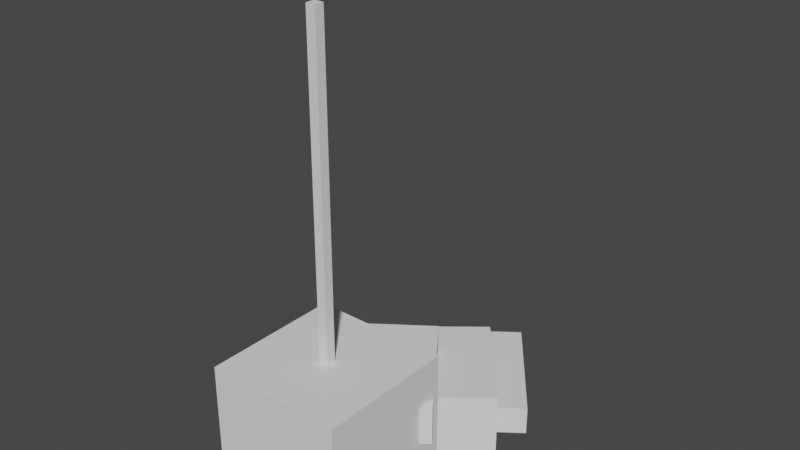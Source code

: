 # Source: dancepole.blend  (saved by Blender 2.91.10; exported with 4.5.12 LTS)
import bpy
from mathutils import Matrix  # noqa: F401  (used for matrix-valued properties, if any)

bpy.ops.wm.read_factory_settings(use_empty=True)
scene = bpy.context.scene
scene.name = 'Scene'

# ---- collections
col_dancepole = bpy.data.collections.new('dancepole'); scene.collection.children.link(col_dancepole)

# ---- world
world_world = bpy.data.worlds.new('World'); scene.world = world_world
world_world.use_nodes = True; world_world.node_tree.nodes.clear()
_N = world_world.node_tree.nodes; _L = world_world.node_tree.links
n0 = _N.new('ShaderNodeOutputWorld'); n0.name = 'World Output'; n0.location = (300, 300)
n1 = _N.new('ShaderNodeBackground'); n1.name = 'Background'; n1.location = (10, 300)
n1.inputs[0].default_value = (0.05088, 0.05088, 0.05088, 1.0)
_L.new(n1.outputs[0], n0.inputs[0])
n0.is_active_output = True
world_world.color = (0.05088, 0.05088, 0.05088)
world_world.use_sun_shadow = False
world_world.sun_shadow_jitter_overblur = 0.0

# ---- meshes
me_cube_001 = bpy.data.meshes.new('Cube.001')
me_cube_001.from_pydata([(-1.0, -1.0, -1.0), (-0.06833, -0.06833, 1.0), (-1.0, 1.0, -1.0), (-0.06833, 0.06833, 1.0), (1.0, -1.0, -1.0), (0.06833, -0.06833, 1.0), (1.0, 1.0, -1.0), (0.06833, 0.06833, 1.0), (-0.2085, 0.6349, -1.084), (-0.2085, 0.6349, -0.001613), (-1.341, 2.023, -1.084), (-1.341, 2.023, -0.001613), (1.341, 1.899, -1.084), (1.341, 1.899, -0.001613), (0.2085, 3.287, -1.084), (0.2085, 3.287, -0.001613), (-0.2018, 1.369, -0.9585), (-0.2018, 1.369, -0.5348), (-1.4, 2.971, -0.9585), (-1.4, 2.971, -0.5348), (1.4, 2.567, -0.9585), (1.4, 2.567, -0.5348), (0.2018, 4.169, -0.9585), (0.2018, 4.169, -0.5348), (-0.4793, -0.4571, -0.1686), (-0.4793, -0.4571, 0.3772), (-1.651, 1.164, -0.1686), (-1.651, 1.164, 0.3772), (1.141, 0.7147, -0.1686), (1.141, 0.7147, 0.3772), (-0.03039, 2.335, -0.1686), (-0.03039, 2.335, 0.3772), (-1.0, -1.0, 1.0), (-1.0, 1.0, 1.0), (1.0, 1.0, 1.0), (1.0, -1.0, 1.0), (-0.06833, -0.06833, 5.626), (-0.06833, 0.06833, 5.626), (0.06833, 0.06833, 5.626), (0.06833, -0.06833, 5.626)], [], [(0, 32, 33, 2), (2, 33, 34, 6), (6, 34, 35, 4), (4, 35, 32, 0), (2, 6, 4, 0), (5, 7, 38, 39), (8, 9, 11, 10), (10, 11, 15, 14), (14, 15, 13, 12), (12, 13, 9, 8), (10, 14, 12, 8), (15, 11, 9, 13), (16, 17, 19, 18), (18, 19, 23, 22), (22, 23, 21, 20), (20, 21, 17, 16), (18, 22, 20, 16), (23, 19, 17, 21), (24, 25, 27, 26), (26, 27, 31, 30), (30, 31, 29, 28), (28, 29, 25, 24), (26, 30, 28, 24), (31, 27, 25, 29), (1, 3, 33, 32), (3, 7, 34, 33), (7, 5, 35, 34), (5, 1, 32, 35), (38, 37, 36, 39), (3, 1, 36, 37), (1, 5, 39, 36), (7, 3, 37, 38)])
_uv = me_cube_001.uv_layers.new(name='UVMap')
_uv.uv.foreach_set('vector', [0.375, 0.0, 0.625, 0.0, 0.625, 0.25, 0.375, 0.25, 0.375, 0.25, 0.625, 0.25, 0.625, 0.5, 0.375, 0.5, 0.375, 0.5, 0.625, 0.5, 0.625, 0.75, 0.375, 0.75, 0.375, 0.75, 0.625, 0.75, 0.625, 1.0, 0.375, 1.0, 0.125, 0.5, 0.375, 0.5, 0.375, 0.75, 0.125, 0.75, 0.7347, 0.6403, 0.7347, 0.6097, 0.7347, 0.6097, 0.7347, 0.6403, 0.375, 0.0, 0.625, 0.0, 0.625, 0.25, 0.375, 0.25, 0.375, 0.25, 0.625, 0.25, 0.625, 0.5, 0.375, 0.5, 0.375, 0.5, 0.625, 0.5, 0.625, 0.75, 0.375, 0.75, 0.375, 0.75, 0.625, 0.75, 0.625, 1.0, 0.375, 1.0, 0.125, 0.5, 0.375, 0.5, 0.375, 0.75, 0.125, 0.75, 0.625, 0.5, 0.875, 0.5, 0.875, 0.75, 0.625, 0.75, 0.375, 0.0, 0.625, 0.0, 0.625, 0.25, 0.375, 0.25, 0.375, 0.25, 0.625, 0.25, 0.625, 0.5, 0.375, 0.5, 0.375, 0.5, 0.625, 0.5, 0.625, 0.75, 0.375, 0.75, 0.375, 0.75, 0.625, 0.75, 0.625, 1.0, 0.375, 1.0, 0.125, 0.5, 0.375, 0.5, 0.375, 0.75, 0.125, 0.75, 0.625, 0.5, 0.875, 0.5, 0.875, 0.75, 0.625, 0.75, 0.375, 0.0, 0.625, 0.0, 0.625, 0.25, 0.375, 0.25, 0.375, 0.25, 0.625, 0.25, 0.625, 0.5, 0.375, 0.5, 0.375, 0.5, 0.625, 0.5, 0.625, 0.75, 0.375, 0.75, 0.375, 0.75, 0.625, 0.75, 0.625, 1.0, 0.375, 1.0, 0.125, 0.5, 0.375, 0.5, 0.375, 0.75, 0.125, 0.75, 0.625, 0.5, 0.875, 0.5, 0.875, 0.75, 0.625, 0.75, 0.7653, 0.6403, 0.7653, 0.6097, 0.875, 0.5, 0.875, 0.75, 0.7653, 0.6097, 0.7347, 0.6097, 0.625, 0.5, 0.875, 0.5, 0.7347, 0.6097, 0.7347, 0.6403, 0.625, 0.75, 0.625, 0.5, 0.7347, 0.6403, 0.7653, 0.6403, 0.875, 0.75, 0.625, 0.75, 0.7347, 0.6097, 0.7653, 0.6097, 0.7653, 0.6403, 0.7347, 0.6403, 0.7653, 0.6097, 0.7653, 0.6403, 0.7653, 0.6403, 0.7653, 0.6097, 0.7653, 0.6403, 0.7347, 0.6403, 0.7347, 0.6403, 0.7653, 0.6403, 0.7347, 0.6097, 0.7653, 0.6097, 0.7653, 0.6097, 0.7347, 0.6097])
_ca = me_cube_001.color_attributes.new('Col', 'BYTE_COLOR', 'CORNER')
_ca.data.foreach_set('color', [1.0, 0.305, 0.5841, 1.0, 1.0, 0.305, 0.5841, 1.0, 1.0, 0.305, 0.5841, 1.0, 1.0, 0.305, 0.5841, 1.0, 1.0, 0.305, 0.5841, 1.0, 1.0, 0.305, 0.5841, 1.0, 1.0, 0.305, 0.5841, 1.0, 1.0, 0.305, 0.5841, 1.0, 1.0, 0.305, 0.5841, 1.0, 1.0, 0.305, 0.5841, 1.0, 1.0, 0.305, 0.5841, 1.0, 1.0, 0.305, 0.5841, 1.0, 1.0, 0.305, 0.5841, 1.0, 1.0, 0.305, 0.5841, 1.0, 1.0, 0.305, 0.5841, 1.0, 1.0, 0.305, 0.5841, 1.0, 1.0, 0.305, 0.5841, 1.0, 1.0, 0.305, 0.5841, 1.0, 1.0, 0.305, 0.5841, 1.0, 1.0, 0.305, 0.5841, 1.0, 1.0, 0.305, 0.5841, 1.0, 1.0, 0.305, 0.5841, 1.0, 1.0, 0.305, 0.5841, 1.0, 1.0, 0.305, 0.5841, 1.0, 1.0, 0.305, 0.5841, 1.0, 1.0, 0.305, 0.5841, 1.0, 1.0, 0.305, 0.5841, 1.0, 1.0, 0.305, 0.5841, 1.0, 1.0, 0.305, 0.5841, 1.0, 1.0, 0.305, 0.5841, 1.0, 1.0, 0.305, 0.5841, 1.0, 1.0, 0.305, 0.5841, 1.0, 1.0, 0.305, 0.5841, 1.0, 1.0, 0.305, 0.5841, 1.0, 1.0, 0.305, 0.5841, 1.0, 1.0, 0.305, 0.5841, 1.0, 1.0, 0.305, 0.5841, 1.0, 1.0, 0.305, 0.5841, 1.0, 1.0, 0.305, 0.5841, 1.0, 1.0, 0.305, 0.5841, 1.0, 1.0, 0.305, 0.5841, 1.0, 1.0, 0.305, 0.5841, 1.0, 1.0, 0.305, 0.5841, 1.0, 1.0, 0.305, 0.5841, 1.0, 1.0, 0.305, 0.5841, 1.0, 1.0, 0.305, 0.5841, 1.0, 1.0, 0.305, 0.5841, 1.0, 1.0, 0.305, 0.5841, 1.0, 1.0, 0.305, 0.5841, 1.0, 1.0, 0.305, 0.5841, 1.0, 1.0, 0.305, 0.5841, 1.0, 1.0, 0.305, 0.5841, 1.0, 1.0, 0.305, 0.5841, 1.0, 1.0, 0.305, 0.5841, 1.0, 1.0, 0.305, 0.5841, 1.0, 1.0, 0.305, 0.5841, 1.0, 1.0, 0.305, 0.5841, 1.0, 1.0, 0.305, 0.5841, 1.0, 1.0, 0.305, 0.5841, 1.0, 1.0, 0.305, 0.5841, 1.0, 1.0, 0.305, 0.5841, 1.0, 1.0, 0.305, 0.5841, 1.0, 1.0, 0.305, 0.5841, 1.0, 1.0, 0.305, 0.5841, 1.0, 1.0, 0.305, 0.5841, 1.0, 1.0, 0.305, 0.5841, 1.0, 1.0, 0.305, 0.5841, 1.0, 1.0, 0.305, 0.5841, 1.0, 1.0, 0.305, 0.5841, 1.0, 1.0, 0.305, 0.5841, 1.0, 1.0, 0.305, 0.5841, 1.0, 1.0, 0.305, 0.5841, 1.0, 1.0, 0.305, 0.5841, 1.0, 1.0, 0.305, 0.5841, 1.0, 1.0, 0.305, 0.5841, 1.0, 1.0, 0.305, 0.5841, 1.0, 1.0, 0.305, 0.5841, 1.0, 1.0, 0.305, 0.5841, 1.0, 1.0, 0.305, 0.5841, 1.0, 1.0, 0.305, 0.5841, 1.0, 1.0, 0.305, 0.5841, 1.0, 1.0, 0.305, 0.5841, 1.0, 1.0, 0.305, 0.5841, 1.0, 1.0, 0.305, 0.5841, 1.0, 1.0, 0.305, 0.5841, 1.0, 1.0, 0.305, 0.5841, 1.0, 1.0, 0.305, 0.5841, 1.0, 1.0, 0.305, 0.5841, 1.0, 1.0, 0.305, 0.5841, 1.0, 1.0, 0.305, 0.5841, 1.0, 1.0, 0.305, 0.5841, 1.0, 1.0, 0.305, 0.5841, 1.0, 1.0, 0.305, 0.5841, 1.0, 1.0, 0.305, 0.5841, 1.0, 1.0, 0.305, 0.5841, 1.0, 1.0, 0.305, 0.5841, 1.0, 1.0, 0.305, 0.5841, 1.0, 1.0, 0.305, 0.5841, 1.0, 1.0, 0.305, 0.5841, 1.0, 1.0, 0.305, 0.5841, 1.0, 1.0, 0.305, 0.5841, 1.0, 1.0, 0.305, 0.5841, 1.0, 1.0, 0.305, 0.5841, 1.0, 1.0, 0.305, 0.5841, 1.0, 1.0, 0.305, 0.5841, 1.0, 1.0, 0.305, 0.5841, 1.0, 1.0, 0.305, 0.5841, 1.0, 1.0, 0.305, 0.5841, 1.0, 1.0, 0.305, 0.5841, 1.0, 1.0, 0.305, 0.5841, 1.0, 1.0, 0.305, 0.5841, 1.0, 1.0, 0.305, 0.5841, 1.0, 1.0, 0.305, 0.5841, 1.0, 1.0, 0.305, 0.5841, 1.0, 1.0, 0.305, 0.5841, 1.0, 1.0, 0.305, 0.5841, 1.0, 1.0, 0.305, 0.5841, 1.0, 1.0, 0.305, 0.5841, 1.0, 1.0, 0.305, 0.5841, 1.0, 1.0, 0.305, 0.5841, 1.0, 1.0, 0.305, 0.5841, 1.0, 1.0, 0.305, 0.5841, 1.0, 1.0, 0.305, 0.5841, 1.0, 1.0, 0.305, 0.5841, 1.0, 1.0, 0.305, 0.5841, 1.0, 1.0, 0.305, 0.5841, 1.0, 1.0, 0.305, 0.5841, 1.0, 1.0, 0.305, 0.5841, 1.0])
me_cube_001.use_remesh_fix_poles = True
me_cube_001.use_remesh_preserve_attributes = False
me_cube_001.use_mirror_vertex_groups = False
me_cube_001.update()

# ---- objects
ob_mesh = bpy.data.objects.new('mesh', me_cube_001)
ob_collision_node = bpy.data.objects.new('collision_node', None)
ob_collision_box = bpy.data.objects.new('collision_box', None)
ob_collision_box_001 = bpy.data.objects.new('collision_box.001', None)
ob_collision_box_002 = bpy.data.objects.new('collision_box.002', None)
ob_collision_box_003 = bpy.data.objects.new('collision_box.003', None)
ob_collision_box_004 = bpy.data.objects.new('collision_box.004', None)

# ---- transforms, parenting, visibility, modifiers, constraints
ob_mesh.location = (0.5252, 0.2401, 0.9345)
ob_mesh.lineart.crease_threshold = 0.0
ob_collision_node.location = (0.0, 0.0, 0.0)
ob_collision_node.lineart.crease_threshold = 0.0
ob_collision_box.parent = ob_collision_node
ob_collision_box.location = (0.52, 3.008, 0.116)
ob_collision_box.rotation_euler = (0.0, -0.0, 0.631)
ob_collision_box.scale = (1.0, 1.0, 0.2756)
ob_collision_box.empty_display_type = 'CUBE'
ob_collision_box.lineart.crease_threshold = 0.0
ob_collision_box_001.parent = ob_collision_node
ob_collision_box_001.location = (0.5508, 2.191, 0.3159)
ob_collision_box_001.rotation_euler = (0.0, -0.0, 0.6734)
ob_collision_box_001.scale = (0.9984, 0.9573, 0.5978)
ob_collision_box_001.empty_display_type = 'CUBE'
ob_collision_box_001.lineart.crease_threshold = 0.0
ob_collision_box_002.parent = ob_collision_node
ob_collision_box_002.location = (0.246, 1.214, 1.026)
ob_collision_box_002.rotation_euler = (0.0, -0.0, 0.6126)
ob_collision_box_002.scale = (0.9984, 0.9573, 0.2864)
ob_collision_box_002.empty_display_type = 'CUBE'
ob_collision_box_002.lineart.crease_threshold = 0.0
ob_collision_box_003.parent = ob_collision_node
ob_collision_box_003.location = (0.5349, 0.222, 0.909)
ob_collision_box_003.rotation_euler = (0.0, -0.0, 0.0001551)
ob_collision_box_003.scale = (1.043, 0.9997, 1.02)
ob_collision_box_003.empty_display_type = 'CUBE'
ob_collision_box_003.lineart.crease_threshold = 0.0
ob_collision_box_004.parent = ob_collision_node
ob_collision_box_004.location = (0.5349, 0.222, 3.863)
ob_collision_box_004.rotation_euler = (0.0, -0.0, 0.0001551)
ob_collision_box_004.scale = (0.09842, 0.09437, 2.716)
ob_collision_box_004.empty_display_type = 'CUBE'
ob_collision_box_004.lineart.crease_threshold = 0.0

# ---- collection membership
col_dancepole.objects.link(ob_mesh)
col_dancepole.objects.link(ob_collision_node)
col_dancepole.objects.link(ob_collision_box)
col_dancepole.objects.link(ob_collision_box_001)
col_dancepole.objects.link(ob_collision_box_002)
col_dancepole.objects.link(ob_collision_box_003)
col_dancepole.objects.link(ob_collision_box_004)

# ---- scene / render settings (as saved in the file)
scene.frame_start = 1; scene.frame_end = 250; scene.frame_set(1)
scene.render.engine = 'BLENDER_EEVEE_NEXT'
scene.cycles.use_denoising = False
scene.cycles.samples = 128
scene.cycles.sampling_pattern = 'TABULATED_SOBOL'
scene.cycles.use_adaptive_sampling = False
scene.cycles.use_light_tree = False
scene.view_settings.view_transform = 'Filmic'
bpy.context.view_layer.update()

# ---- added for rendering (the .blend has no active camera and no usable light): camera, sun
cam_auto = bpy.data.cameras.new('AutoCamera')
cam_auto.lens = 50.0
cam_auto.sensor_width = 36.0
cam_auto.clip_end = 1000.0
ob_auto_camera = bpy.data.objects.new('AutoCamera', cam_auto)
scene.collection.objects.link(ob_auto_camera)
ob_auto_camera.location = (8.72912, -8.17096, 9.86945)
ob_auto_camera.rotation_euler = (1.09748, -7.21219e-08, 0.694738)
scene.camera = ob_auto_camera
light_auto_sun = bpy.data.lights.new('AutoSun', 'SUN')
light_auto_sun.energy = 3.0
light_auto_sun.angle = 0.0523599
ob_auto_sun = bpy.data.objects.new('AutoSun', light_auto_sun)
scene.collection.objects.link(ob_auto_sun)
ob_auto_sun.rotation_euler = (0.872665, 0.174533, 0.523599)
bpy.context.view_layer.update()
